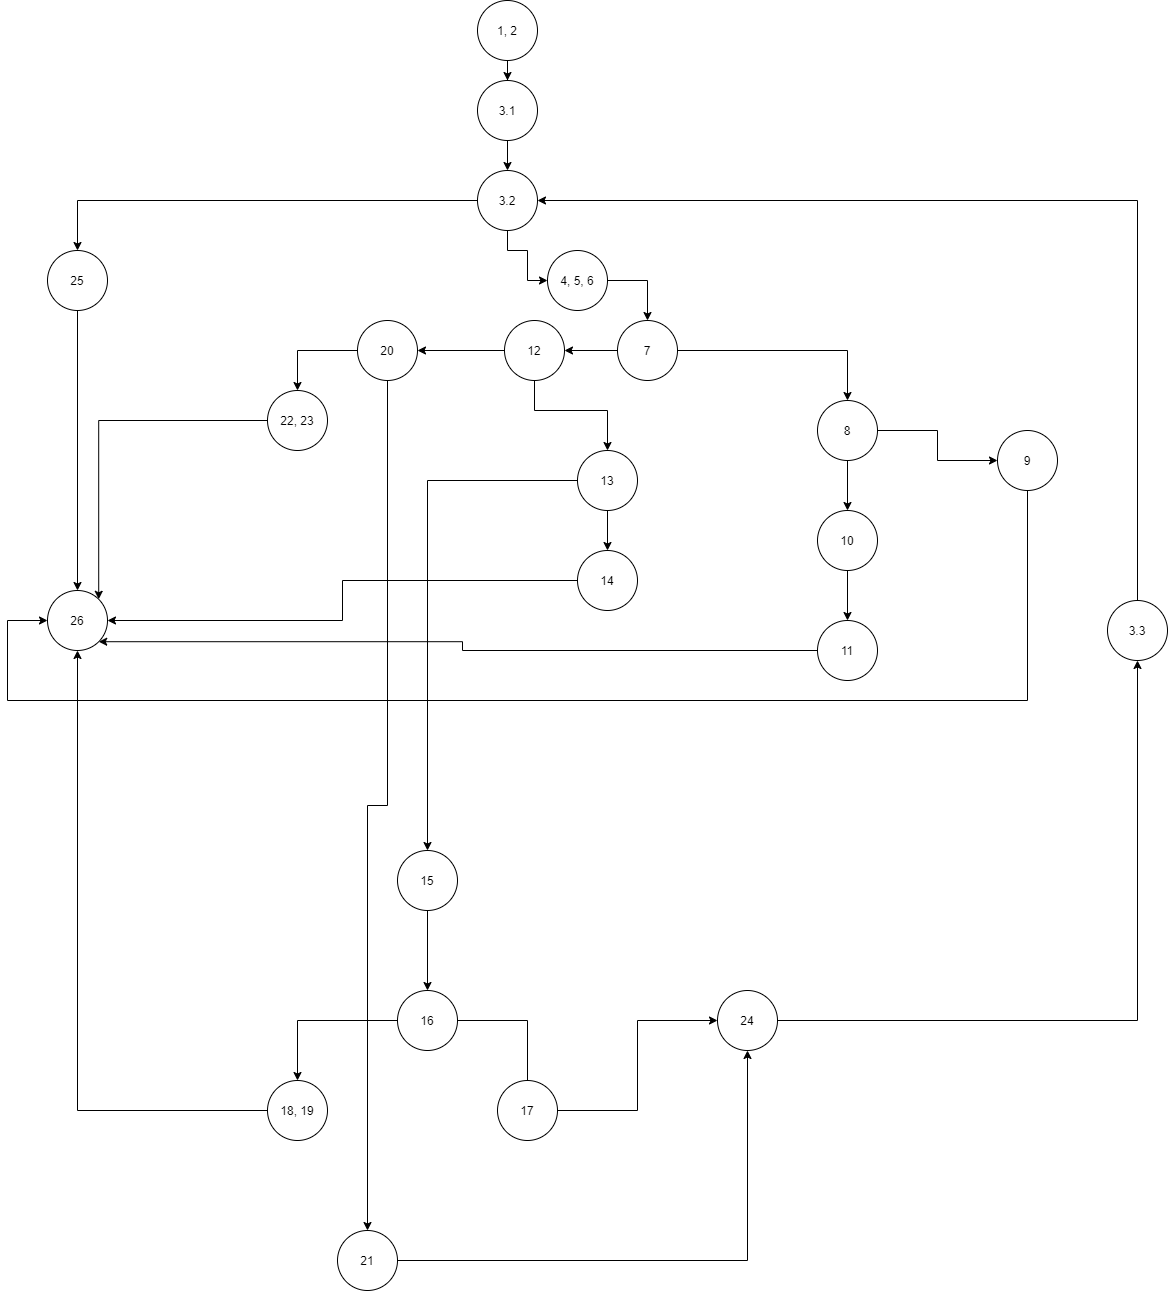

The diagram above was exported from draw.io. Its source (the exported page's mxGraphModel, read from the mxfile embedded in the PNG):
<mxGraphModel dx="2073" dy="1038" grid="1" gridSize="10" guides="1" tooltips="1" connect="1" arrows="1" fold="1" page="0" pageScale="1" pageWidth="850" pageHeight="1100" math="0" shadow="0">
  <root>
    <mxCell id="0" />
    <mxCell id="1" parent="0" />
    <mxCell id="p9KKc5tOCJYlEU0I9YsQ-60" style="edgeStyle=orthogonalEdgeStyle;rounded=0;orthogonalLoop=1;jettySize=auto;html=1;" edge="1" parent="1" source="p9KKc5tOCJYlEU0I9YsQ-1" target="p9KKc5tOCJYlEU0I9YsQ-2">
      <mxGeometry relative="1" as="geometry" />
    </mxCell>
    <mxCell id="p9KKc5tOCJYlEU0I9YsQ-1" value="1, 2" style="ellipse;whiteSpace=wrap;html=1;" vertex="1" parent="1">
      <mxGeometry x="340" y="20" width="60" height="60" as="geometry" />
    </mxCell>
    <mxCell id="p9KKc5tOCJYlEU0I9YsQ-4" value="" style="edgeStyle=orthogonalEdgeStyle;rounded=0;orthogonalLoop=1;jettySize=auto;html=1;" edge="1" parent="1" source="p9KKc5tOCJYlEU0I9YsQ-2" target="p9KKc5tOCJYlEU0I9YsQ-3">
      <mxGeometry relative="1" as="geometry" />
    </mxCell>
    <mxCell id="p9KKc5tOCJYlEU0I9YsQ-2" value="3.1" style="ellipse;whiteSpace=wrap;html=1;" vertex="1" parent="1">
      <mxGeometry x="340" y="100" width="60" height="60" as="geometry" />
    </mxCell>
    <mxCell id="p9KKc5tOCJYlEU0I9YsQ-9" style="edgeStyle=orthogonalEdgeStyle;rounded=0;orthogonalLoop=1;jettySize=auto;html=1;entryX=0;entryY=0.5;entryDx=0;entryDy=0;" edge="1" parent="1" source="p9KKc5tOCJYlEU0I9YsQ-3" target="p9KKc5tOCJYlEU0I9YsQ-6">
      <mxGeometry relative="1" as="geometry">
        <Array as="points">
          <mxPoint x="370" y="270" />
          <mxPoint x="390" y="270" />
          <mxPoint x="390" y="300" />
        </Array>
      </mxGeometry>
    </mxCell>
    <mxCell id="p9KKc5tOCJYlEU0I9YsQ-26" style="edgeStyle=orthogonalEdgeStyle;rounded=0;orthogonalLoop=1;jettySize=auto;html=1;" edge="1" parent="1" source="p9KKc5tOCJYlEU0I9YsQ-3" target="p9KKc5tOCJYlEU0I9YsQ-15">
      <mxGeometry relative="1" as="geometry" />
    </mxCell>
    <mxCell id="p9KKc5tOCJYlEU0I9YsQ-3" value="3.2" style="ellipse;whiteSpace=wrap;html=1;" vertex="1" parent="1">
      <mxGeometry x="340" y="190" width="60" height="60" as="geometry" />
    </mxCell>
    <mxCell id="p9KKc5tOCJYlEU0I9YsQ-11" style="edgeStyle=orthogonalEdgeStyle;rounded=0;orthogonalLoop=1;jettySize=auto;html=1;" edge="1" parent="1" source="p9KKc5tOCJYlEU0I9YsQ-6" target="p9KKc5tOCJYlEU0I9YsQ-10">
      <mxGeometry relative="1" as="geometry" />
    </mxCell>
    <mxCell id="p9KKc5tOCJYlEU0I9YsQ-6" value="4, 5, 6" style="ellipse;whiteSpace=wrap;html=1;" vertex="1" parent="1">
      <mxGeometry x="410" y="270" width="60" height="60" as="geometry" />
    </mxCell>
    <mxCell id="p9KKc5tOCJYlEU0I9YsQ-23" style="edgeStyle=orthogonalEdgeStyle;rounded=0;orthogonalLoop=1;jettySize=auto;html=1;" edge="1" parent="1" source="p9KKc5tOCJYlEU0I9YsQ-10" target="p9KKc5tOCJYlEU0I9YsQ-12">
      <mxGeometry relative="1" as="geometry" />
    </mxCell>
    <mxCell id="p9KKc5tOCJYlEU0I9YsQ-32" style="edgeStyle=orthogonalEdgeStyle;rounded=0;orthogonalLoop=1;jettySize=auto;html=1;entryX=0.5;entryY=0;entryDx=0;entryDy=0;" edge="1" parent="1" source="p9KKc5tOCJYlEU0I9YsQ-10" target="p9KKc5tOCJYlEU0I9YsQ-19">
      <mxGeometry relative="1" as="geometry" />
    </mxCell>
    <mxCell id="p9KKc5tOCJYlEU0I9YsQ-10" value="7" style="ellipse;whiteSpace=wrap;html=1;" vertex="1" parent="1">
      <mxGeometry x="480" y="340" width="60" height="60" as="geometry" />
    </mxCell>
    <mxCell id="p9KKc5tOCJYlEU0I9YsQ-24" style="edgeStyle=orthogonalEdgeStyle;rounded=0;orthogonalLoop=1;jettySize=auto;html=1;entryX=1;entryY=0.5;entryDx=0;entryDy=0;" edge="1" parent="1" source="p9KKc5tOCJYlEU0I9YsQ-12" target="p9KKc5tOCJYlEU0I9YsQ-13">
      <mxGeometry relative="1" as="geometry" />
    </mxCell>
    <mxCell id="p9KKc5tOCJYlEU0I9YsQ-29" style="edgeStyle=orthogonalEdgeStyle;rounded=0;orthogonalLoop=1;jettySize=auto;html=1;entryX=0.5;entryY=0;entryDx=0;entryDy=0;" edge="1" parent="1" source="p9KKc5tOCJYlEU0I9YsQ-12" target="p9KKc5tOCJYlEU0I9YsQ-17">
      <mxGeometry relative="1" as="geometry">
        <mxPoint x="420" y="460" as="targetPoint" />
        <Array as="points">
          <mxPoint x="397" y="430" />
          <mxPoint x="470" y="430" />
        </Array>
      </mxGeometry>
    </mxCell>
    <mxCell id="p9KKc5tOCJYlEU0I9YsQ-12" value="12&lt;br&gt;" style="ellipse;whiteSpace=wrap;html=1;" vertex="1" parent="1">
      <mxGeometry x="367" y="340" width="60" height="60" as="geometry" />
    </mxCell>
    <mxCell id="p9KKc5tOCJYlEU0I9YsQ-25" style="edgeStyle=orthogonalEdgeStyle;rounded=0;orthogonalLoop=1;jettySize=auto;html=1;entryX=0.5;entryY=0;entryDx=0;entryDy=0;" edge="1" parent="1" source="p9KKc5tOCJYlEU0I9YsQ-13" target="p9KKc5tOCJYlEU0I9YsQ-14">
      <mxGeometry relative="1" as="geometry" />
    </mxCell>
    <mxCell id="p9KKc5tOCJYlEU0I9YsQ-52" style="edgeStyle=orthogonalEdgeStyle;rounded=0;orthogonalLoop=1;jettySize=auto;html=1;exitX=0.5;exitY=1;exitDx=0;exitDy=0;entryX=0.5;entryY=0;entryDx=0;entryDy=0;" edge="1" parent="1" source="p9KKc5tOCJYlEU0I9YsQ-13" target="p9KKc5tOCJYlEU0I9YsQ-51">
      <mxGeometry relative="1" as="geometry" />
    </mxCell>
    <mxCell id="p9KKc5tOCJYlEU0I9YsQ-13" value="20" style="ellipse;whiteSpace=wrap;html=1;" vertex="1" parent="1">
      <mxGeometry x="220" y="340" width="60" height="60" as="geometry" />
    </mxCell>
    <mxCell id="p9KKc5tOCJYlEU0I9YsQ-28" style="edgeStyle=orthogonalEdgeStyle;rounded=0;orthogonalLoop=1;jettySize=auto;html=1;entryX=1;entryY=0;entryDx=0;entryDy=0;" edge="1" parent="1" source="p9KKc5tOCJYlEU0I9YsQ-14" target="p9KKc5tOCJYlEU0I9YsQ-16">
      <mxGeometry relative="1" as="geometry" />
    </mxCell>
    <mxCell id="p9KKc5tOCJYlEU0I9YsQ-14" value="22, 23" style="ellipse;whiteSpace=wrap;html=1;" vertex="1" parent="1">
      <mxGeometry x="130" y="410" width="60" height="60" as="geometry" />
    </mxCell>
    <mxCell id="p9KKc5tOCJYlEU0I9YsQ-27" style="edgeStyle=orthogonalEdgeStyle;rounded=0;orthogonalLoop=1;jettySize=auto;html=1;" edge="1" parent="1" source="p9KKc5tOCJYlEU0I9YsQ-15" target="p9KKc5tOCJYlEU0I9YsQ-16">
      <mxGeometry relative="1" as="geometry" />
    </mxCell>
    <mxCell id="p9KKc5tOCJYlEU0I9YsQ-15" value="25" style="ellipse;whiteSpace=wrap;html=1;" vertex="1" parent="1">
      <mxGeometry x="-90" y="270" width="60" height="60" as="geometry" />
    </mxCell>
    <mxCell id="p9KKc5tOCJYlEU0I9YsQ-16" value="26" style="ellipse;whiteSpace=wrap;html=1;" vertex="1" parent="1">
      <mxGeometry x="-90" y="610" width="60" height="60" as="geometry" />
    </mxCell>
    <mxCell id="p9KKc5tOCJYlEU0I9YsQ-30" style="edgeStyle=orthogonalEdgeStyle;rounded=0;orthogonalLoop=1;jettySize=auto;html=1;entryX=0.5;entryY=0;entryDx=0;entryDy=0;" edge="1" parent="1" source="p9KKc5tOCJYlEU0I9YsQ-17" target="p9KKc5tOCJYlEU0I9YsQ-18">
      <mxGeometry relative="1" as="geometry" />
    </mxCell>
    <mxCell id="p9KKc5tOCJYlEU0I9YsQ-41" style="edgeStyle=orthogonalEdgeStyle;rounded=0;orthogonalLoop=1;jettySize=auto;html=1;" edge="1" parent="1" source="p9KKc5tOCJYlEU0I9YsQ-17">
      <mxGeometry relative="1" as="geometry">
        <mxPoint x="290" y="870" as="targetPoint" />
      </mxGeometry>
    </mxCell>
    <mxCell id="p9KKc5tOCJYlEU0I9YsQ-17" value="13" style="ellipse;whiteSpace=wrap;html=1;" vertex="1" parent="1">
      <mxGeometry x="440" y="470" width="60" height="60" as="geometry" />
    </mxCell>
    <mxCell id="p9KKc5tOCJYlEU0I9YsQ-31" style="edgeStyle=orthogonalEdgeStyle;rounded=0;orthogonalLoop=1;jettySize=auto;html=1;entryX=1;entryY=0.5;entryDx=0;entryDy=0;" edge="1" parent="1" source="p9KKc5tOCJYlEU0I9YsQ-18" target="p9KKc5tOCJYlEU0I9YsQ-16">
      <mxGeometry relative="1" as="geometry" />
    </mxCell>
    <mxCell id="p9KKc5tOCJYlEU0I9YsQ-18" value="14" style="ellipse;whiteSpace=wrap;html=1;" vertex="1" parent="1">
      <mxGeometry x="440" y="570" width="60" height="60" as="geometry" />
    </mxCell>
    <mxCell id="p9KKc5tOCJYlEU0I9YsQ-33" style="edgeStyle=orthogonalEdgeStyle;rounded=0;orthogonalLoop=1;jettySize=auto;html=1;entryX=0.5;entryY=0;entryDx=0;entryDy=0;" edge="1" parent="1" source="p9KKc5tOCJYlEU0I9YsQ-19" target="p9KKc5tOCJYlEU0I9YsQ-20">
      <mxGeometry relative="1" as="geometry" />
    </mxCell>
    <mxCell id="p9KKc5tOCJYlEU0I9YsQ-35" style="edgeStyle=orthogonalEdgeStyle;rounded=0;orthogonalLoop=1;jettySize=auto;html=1;entryX=0;entryY=0.5;entryDx=0;entryDy=0;" edge="1" parent="1" source="p9KKc5tOCJYlEU0I9YsQ-19" target="p9KKc5tOCJYlEU0I9YsQ-22">
      <mxGeometry relative="1" as="geometry" />
    </mxCell>
    <mxCell id="p9KKc5tOCJYlEU0I9YsQ-19" value="8" style="ellipse;whiteSpace=wrap;html=1;" vertex="1" parent="1">
      <mxGeometry x="680" y="420" width="60" height="60" as="geometry" />
    </mxCell>
    <mxCell id="p9KKc5tOCJYlEU0I9YsQ-34" style="edgeStyle=orthogonalEdgeStyle;rounded=0;orthogonalLoop=1;jettySize=auto;html=1;exitX=0.5;exitY=1;exitDx=0;exitDy=0;" edge="1" parent="1" source="p9KKc5tOCJYlEU0I9YsQ-20" target="p9KKc5tOCJYlEU0I9YsQ-21">
      <mxGeometry relative="1" as="geometry" />
    </mxCell>
    <mxCell id="p9KKc5tOCJYlEU0I9YsQ-20" value="10" style="ellipse;whiteSpace=wrap;html=1;" vertex="1" parent="1">
      <mxGeometry x="680" y="530" width="60" height="60" as="geometry" />
    </mxCell>
    <mxCell id="p9KKc5tOCJYlEU0I9YsQ-37" style="edgeStyle=orthogonalEdgeStyle;rounded=0;orthogonalLoop=1;jettySize=auto;html=1;entryX=1;entryY=1;entryDx=0;entryDy=0;" edge="1" parent="1" source="p9KKc5tOCJYlEU0I9YsQ-21" target="p9KKc5tOCJYlEU0I9YsQ-16">
      <mxGeometry relative="1" as="geometry">
        <mxPoint x="-20" y="661" as="targetPoint" />
        <Array as="points">
          <mxPoint x="325" y="670" />
          <mxPoint x="325" y="661" />
        </Array>
      </mxGeometry>
    </mxCell>
    <mxCell id="p9KKc5tOCJYlEU0I9YsQ-21" value="11" style="ellipse;whiteSpace=wrap;html=1;" vertex="1" parent="1">
      <mxGeometry x="680" y="640" width="60" height="60" as="geometry" />
    </mxCell>
    <mxCell id="p9KKc5tOCJYlEU0I9YsQ-39" style="edgeStyle=orthogonalEdgeStyle;rounded=0;orthogonalLoop=1;jettySize=auto;html=1;entryX=0;entryY=0.5;entryDx=0;entryDy=0;" edge="1" parent="1" source="p9KKc5tOCJYlEU0I9YsQ-22" target="p9KKc5tOCJYlEU0I9YsQ-16">
      <mxGeometry relative="1" as="geometry">
        <mxPoint x="-110" y="640" as="targetPoint" />
        <Array as="points">
          <mxPoint x="890" y="720" />
          <mxPoint x="-130" y="720" />
          <mxPoint x="-130" y="640" />
        </Array>
      </mxGeometry>
    </mxCell>
    <mxCell id="p9KKc5tOCJYlEU0I9YsQ-22" value="9" style="ellipse;whiteSpace=wrap;html=1;" vertex="1" parent="1">
      <mxGeometry x="860" y="450" width="60" height="60" as="geometry" />
    </mxCell>
    <mxCell id="p9KKc5tOCJYlEU0I9YsQ-43" style="edgeStyle=orthogonalEdgeStyle;rounded=0;orthogonalLoop=1;jettySize=auto;html=1;" edge="1" parent="1" source="p9KKc5tOCJYlEU0I9YsQ-40" target="p9KKc5tOCJYlEU0I9YsQ-42">
      <mxGeometry relative="1" as="geometry" />
    </mxCell>
    <mxCell id="p9KKc5tOCJYlEU0I9YsQ-40" value="15&lt;br&gt;" style="ellipse;whiteSpace=wrap;html=1;" vertex="1" parent="1">
      <mxGeometry x="260" y="870" width="60" height="60" as="geometry" />
    </mxCell>
    <mxCell id="p9KKc5tOCJYlEU0I9YsQ-46" style="edgeStyle=orthogonalEdgeStyle;rounded=0;orthogonalLoop=1;jettySize=auto;html=1;entryX=0.5;entryY=0;entryDx=0;entryDy=0;" edge="1" parent="1" source="p9KKc5tOCJYlEU0I9YsQ-42" target="p9KKc5tOCJYlEU0I9YsQ-44">
      <mxGeometry relative="1" as="geometry">
        <mxPoint x="190" y="1040" as="targetPoint" />
      </mxGeometry>
    </mxCell>
    <mxCell id="p9KKc5tOCJYlEU0I9YsQ-47" style="edgeStyle=orthogonalEdgeStyle;rounded=0;orthogonalLoop=1;jettySize=auto;html=1;" edge="1" parent="1" source="p9KKc5tOCJYlEU0I9YsQ-42">
      <mxGeometry relative="1" as="geometry">
        <mxPoint x="390" y="1110" as="targetPoint" />
      </mxGeometry>
    </mxCell>
    <mxCell id="p9KKc5tOCJYlEU0I9YsQ-42" value="16" style="ellipse;whiteSpace=wrap;html=1;" vertex="1" parent="1">
      <mxGeometry x="260" y="1010" width="60" height="60" as="geometry" />
    </mxCell>
    <mxCell id="p9KKc5tOCJYlEU0I9YsQ-48" style="edgeStyle=orthogonalEdgeStyle;rounded=0;orthogonalLoop=1;jettySize=auto;html=1;entryX=0.5;entryY=1;entryDx=0;entryDy=0;" edge="1" parent="1" source="p9KKc5tOCJYlEU0I9YsQ-44" target="p9KKc5tOCJYlEU0I9YsQ-16">
      <mxGeometry relative="1" as="geometry" />
    </mxCell>
    <mxCell id="p9KKc5tOCJYlEU0I9YsQ-44" value="18, 19" style="ellipse;whiteSpace=wrap;html=1;" vertex="1" parent="1">
      <mxGeometry x="130" y="1100" width="60" height="60" as="geometry" />
    </mxCell>
    <mxCell id="p9KKc5tOCJYlEU0I9YsQ-50" style="edgeStyle=orthogonalEdgeStyle;rounded=0;orthogonalLoop=1;jettySize=auto;html=1;entryX=0;entryY=0.5;entryDx=0;entryDy=0;" edge="1" parent="1" source="p9KKc5tOCJYlEU0I9YsQ-45" target="p9KKc5tOCJYlEU0I9YsQ-49">
      <mxGeometry relative="1" as="geometry" />
    </mxCell>
    <mxCell id="p9KKc5tOCJYlEU0I9YsQ-45" value="17" style="ellipse;whiteSpace=wrap;html=1;" vertex="1" parent="1">
      <mxGeometry x="360" y="1100" width="60" height="60" as="geometry" />
    </mxCell>
    <mxCell id="p9KKc5tOCJYlEU0I9YsQ-56" style="edgeStyle=orthogonalEdgeStyle;rounded=0;orthogonalLoop=1;jettySize=auto;html=1;entryX=0.5;entryY=1;entryDx=0;entryDy=0;" edge="1" parent="1" source="p9KKc5tOCJYlEU0I9YsQ-49" target="p9KKc5tOCJYlEU0I9YsQ-54">
      <mxGeometry relative="1" as="geometry" />
    </mxCell>
    <mxCell id="p9KKc5tOCJYlEU0I9YsQ-49" value="24&lt;br&gt;" style="ellipse;whiteSpace=wrap;html=1;" vertex="1" parent="1">
      <mxGeometry x="580" y="1010" width="60" height="60" as="geometry" />
    </mxCell>
    <mxCell id="p9KKc5tOCJYlEU0I9YsQ-53" style="edgeStyle=orthogonalEdgeStyle;rounded=0;orthogonalLoop=1;jettySize=auto;html=1;entryX=0.5;entryY=1;entryDx=0;entryDy=0;" edge="1" parent="1" source="p9KKc5tOCJYlEU0I9YsQ-51" target="p9KKc5tOCJYlEU0I9YsQ-49">
      <mxGeometry relative="1" as="geometry" />
    </mxCell>
    <mxCell id="p9KKc5tOCJYlEU0I9YsQ-51" value="21" style="ellipse;whiteSpace=wrap;html=1;" vertex="1" parent="1">
      <mxGeometry x="200" y="1250" width="60" height="60" as="geometry" />
    </mxCell>
    <mxCell id="p9KKc5tOCJYlEU0I9YsQ-58" style="edgeStyle=orthogonalEdgeStyle;rounded=0;orthogonalLoop=1;jettySize=auto;html=1;entryX=1;entryY=0.5;entryDx=0;entryDy=0;" edge="1" parent="1" source="p9KKc5tOCJYlEU0I9YsQ-54" target="p9KKc5tOCJYlEU0I9YsQ-3">
      <mxGeometry relative="1" as="geometry">
        <Array as="points">
          <mxPoint x="1000" y="220" />
        </Array>
      </mxGeometry>
    </mxCell>
    <mxCell id="p9KKc5tOCJYlEU0I9YsQ-54" value="3.3" style="ellipse;whiteSpace=wrap;html=1;" vertex="1" parent="1">
      <mxGeometry x="970" y="620" width="60" height="60" as="geometry" />
    </mxCell>
  </root>
</mxGraphModel>